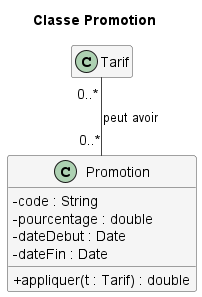

The diagram above was rendered by PlantUML. Its source (embedded in the PNG):
@startuml Promotion
!include style.iuml
title Classe Promotion
class Promotion {
  - code : String
  - pourcentage : double
  - dateDebut : Date
  - dateFin : Date
  + appliquer(t : Tarif) : double
}
class Tarif
Tarif "0..*" -- "0..*" Promotion : peut avoir
@enduml